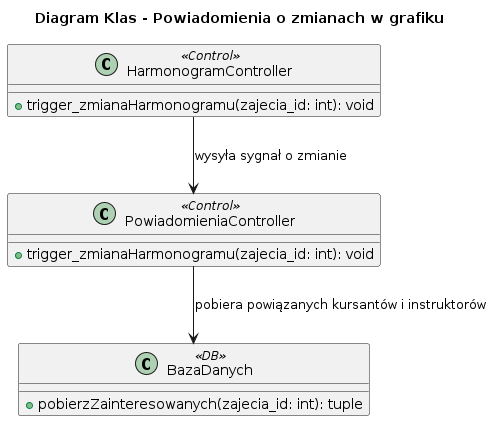

The diagram above was rendered by PlantUML. Its source (embedded in the PNG):
@startuml
title Diagram Klas - Powiadomienia o zmianach w grafiku

class HarmonogramController <<Control>> {
    + trigger_zmianaHarmonogramu(zajecia_id: int): void
}

class PowiadomieniaController <<Control>> {
    + trigger_zmianaHarmonogramu(zajecia_id: int): void
}

class BazaDanych <<DB>> {
    + pobierzZainteresowanych(zajecia_id: int): tuple
}

HarmonogramController --> PowiadomieniaController : wysyła sygnał o zmianie
PowiadomieniaController --> BazaDanych : pobiera powiązanych kursantów i instruktorów
@enduml